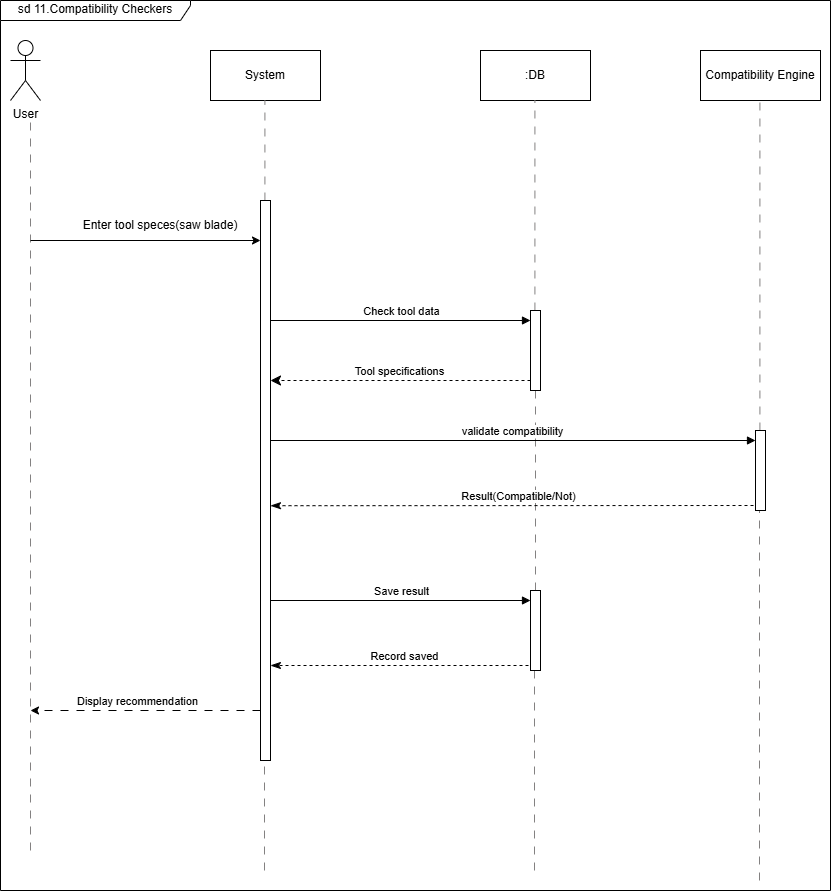

The diagram above was exported from draw.io. Its source (the exported page's mxGraphModel, read from the mxfile embedded in the PNG):
<mxGraphModel dx="1702" dy="2033" grid="1" gridSize="10" guides="1" tooltips="1" connect="1" arrows="1" fold="1" page="1" pageScale="1" pageWidth="850" pageHeight="1100" math="0" shadow="0">
  <root>
    <mxCell id="0" />
    <mxCell id="1" parent="0" />
    <mxCell id="wPXYpFkkgHc7ENukEUNt-1" parent="1" style="shape=umlActor;verticalLabelPosition=bottom;verticalAlign=top;html=1;outlineConnect=0;movable=0;resizable=0;rotatable=0;deletable=0;editable=0;locked=1;connectable=0;" value="User" vertex="1">
      <mxGeometry height="60" width="30" x="20" y="10" as="geometry" />
    </mxCell>
    <mxCell id="wPXYpFkkgHc7ENukEUNt-2" edge="1" parent="1" style="endArrow=none;html=1;rounded=0;dashed=1;dashPattern=8 8;strokeColor=light-dark(#838181, #ededed);" value="">
      <mxGeometry height="50" relative="1" width="50" as="geometry">
        <mxPoint x="40" y="820" as="sourcePoint" />
        <mxPoint x="40" y="90" as="targetPoint" />
      </mxGeometry>
    </mxCell>
    <mxCell id="wPXYpFkkgHc7ENukEUNt-4" parent="1" style="html=1;whiteSpace=wrap;" value="System" vertex="1">
      <mxGeometry height="50" width="110" x="220" y="20" as="geometry" />
    </mxCell>
    <mxCell id="wPXYpFkkgHc7ENukEUNt-5" parent="1" style="html=1;whiteSpace=wrap;" value=":DB" vertex="1">
      <mxGeometry height="50" width="110" x="490" y="20" as="geometry" />
    </mxCell>
    <mxCell id="wPXYpFkkgHc7ENukEUNt-6" parent="1" style="html=1;whiteSpace=wrap;" value="Compatibility Engine" vertex="1">
      <mxGeometry height="50" width="120" x="710" y="20" as="geometry" />
    </mxCell>
    <mxCell id="wPXYpFkkgHc7ENukEUNt-7" edge="1" parent="1" source="wPXYpFkkgHc7ENukEUNt-10" style="endArrow=none;html=1;rounded=0;dashed=1;dashPattern=8 8;strokeColor=light-dark(#838181, #ededed);" value="">
      <mxGeometry height="50" relative="1" width="50" as="geometry">
        <mxPoint x="274.41" y="1036.6666259765625" as="sourcePoint" />
        <mxPoint x="274.41" y="70" as="targetPoint" />
      </mxGeometry>
    </mxCell>
    <mxCell id="wPXYpFkkgHc7ENukEUNt-8" edge="1" parent="1" source="wPXYpFkkgHc7ENukEUNt-23" style="endArrow=none;html=1;rounded=0;dashed=1;dashPattern=8 8;strokeColor=light-dark(#838181, #ededed);" value="">
      <mxGeometry height="50" relative="1" width="50" as="geometry">
        <mxPoint x="544.41" y="1036.6666259765625" as="sourcePoint" />
        <mxPoint x="544.41" y="70" as="targetPoint" />
      </mxGeometry>
    </mxCell>
    <mxCell id="wPXYpFkkgHc7ENukEUNt-9" edge="1" parent="1" source="wPXYpFkkgHc7ENukEUNt-27" style="endArrow=none;html=1;rounded=0;dashed=1;dashPattern=8 8;strokeColor=light-dark(#838181, #ededed);" value="">
      <mxGeometry height="50" relative="1" width="50" as="geometry">
        <mxPoint x="769.41" y="1036.6666259765625" as="sourcePoint" />
        <mxPoint x="769.41" y="70" as="targetPoint" />
      </mxGeometry>
    </mxCell>
    <mxCell id="wPXYpFkkgHc7ENukEUNt-11" edge="1" parent="1" style="endArrow=none;html=1;rounded=0;dashed=1;dashPattern=8 8;strokeColor=light-dark(#838181, #ededed);" target="wPXYpFkkgHc7ENukEUNt-10" value="">
      <mxGeometry height="50" relative="1" width="50" as="geometry">
        <mxPoint x="274" y="840" as="sourcePoint" />
        <mxPoint x="274.41" y="70" as="targetPoint" />
      </mxGeometry>
    </mxCell>
    <mxCell id="wPXYpFkkgHc7ENukEUNt-10" parent="1" style="html=1;points=[[0,0,0,0,5],[0,1,0,0,-5],[1,0,0,0,5],[1,1,0,0,-5]];perimeter=orthogonalPerimeter;outlineConnect=0;targetShapes=umlLifeline;portConstraint=eastwest;newEdgeStyle={&quot;curved&quot;:0,&quot;rounded&quot;:0};" value="" vertex="1">
      <mxGeometry height="560" width="10" x="270" y="170" as="geometry" />
    </mxCell>
    <mxCell id="wPXYpFkkgHc7ENukEUNt-13" edge="1" parent="1" style="endArrow=classic;html=1;rounded=0;" target="wPXYpFkkgHc7ENukEUNt-10" value="">
      <mxGeometry height="50" relative="1" width="50" as="geometry">
        <mxPoint x="40" y="210" as="sourcePoint" />
        <mxPoint x="240" y="350" as="targetPoint" />
      </mxGeometry>
    </mxCell>
    <mxCell id="wPXYpFkkgHc7ENukEUNt-14" edge="1" parent="1" style="endArrow=classic;html=1;rounded=0;dashed=1;dashPattern=8 8;" value="">
      <mxGeometry height="50" relative="1" width="50" as="geometry">
        <mxPoint x="270" y="680" as="sourcePoint" />
        <mxPoint x="40" y="680" as="targetPoint" />
      </mxGeometry>
    </mxCell>
    <mxCell id="wPXYpFkkgHc7ENukEUNt-18" connectable="0" parent="wPXYpFkkgHc7ENukEUNt-14" style="edgeLabel;html=1;align=center;verticalAlign=middle;resizable=0;points=[];" value="Display recommendation" vertex="1">
      <mxGeometry relative="1" x="0.0846" y="-5" as="geometry">
        <mxPoint y="-5" as="offset" />
      </mxGeometry>
    </mxCell>
    <mxCell id="wPXYpFkkgHc7ENukEUNt-15" parent="1" style="text;html=1;whiteSpace=wrap;strokeColor=none;fillColor=none;align=center;verticalAlign=middle;rounded=0;" value="Enter tool speces(saw blade)" vertex="1">
      <mxGeometry height="30" width="160" x="90" y="180" as="geometry" />
    </mxCell>
    <mxCell id="wPXYpFkkgHc7ENukEUNt-24" edge="1" parent="1" style="html=1;verticalAlign=bottom;endArrow=block;curved=0;rounded=0;entryX=1;entryY=0;entryDx=0;entryDy=5;" value="Check tool data">
      <mxGeometry relative="1" as="geometry">
        <mxPoint x="280" y="290" as="sourcePoint" />
        <mxPoint x="540" y="290" as="targetPoint" />
      </mxGeometry>
    </mxCell>
    <mxCell id="wPXYpFkkgHc7ENukEUNt-25" edge="1" parent="1" source="wPXYpFkkgHc7ENukEUNt-23" style="html=1;verticalAlign=bottom;endArrow=classic;dashed=1;endSize=8;curved=0;rounded=0;endFill=1;" value="Tool specifications">
      <mxGeometry relative="1" as="geometry">
        <mxPoint x="560" y="350" as="sourcePoint" />
        <mxPoint x="280" y="350" as="targetPoint" />
      </mxGeometry>
    </mxCell>
    <mxCell id="wPXYpFkkgHc7ENukEUNt-26" edge="1" parent="1" source="wPXYpFkkgHc7ENukEUNt-31" style="endArrow=none;html=1;rounded=0;dashed=1;dashPattern=8 8;strokeColor=light-dark(#838181, #ededed);" target="wPXYpFkkgHc7ENukEUNt-23" value="">
      <mxGeometry height="50" relative="1" width="50" as="geometry">
        <mxPoint x="544.41" y="1036.6666259765625" as="sourcePoint" />
        <mxPoint x="544.41" y="70" as="targetPoint" />
      </mxGeometry>
    </mxCell>
    <mxCell id="wPXYpFkkgHc7ENukEUNt-23" parent="1" style="html=1;points=[[0,0,0,0,5],[0,1,0,0,-5],[1,0,0,0,5],[1,1,0,0,-5]];perimeter=orthogonalPerimeter;outlineConnect=0;targetShapes=umlLifeline;portConstraint=eastwest;newEdgeStyle={&quot;curved&quot;:0,&quot;rounded&quot;:0};" value="" vertex="1">
      <mxGeometry height="80" width="10" x="540" y="280" as="geometry" />
    </mxCell>
    <mxCell id="wPXYpFkkgHc7ENukEUNt-28" edge="1" parent="1" source="wPXYpFkkgHc7ENukEUNt-10" style="html=1;verticalAlign=bottom;endArrow=block;curved=0;rounded=0;entryX=1;entryY=0;entryDx=0;entryDy=5;" value="validate compatibility">
      <mxGeometry relative="1" as="geometry">
        <mxPoint x="300" y="410" as="sourcePoint" />
        <mxPoint x="765" y="410" as="targetPoint" />
      </mxGeometry>
    </mxCell>
    <mxCell id="wPXYpFkkgHc7ENukEUNt-29" edge="1" parent="1" source="wPXYpFkkgHc7ENukEUNt-27" style="html=1;verticalAlign=bottom;endArrow=classicThin;dashed=1;endSize=8;curved=0;rounded=0;exitX=1;exitY=1;exitDx=0;exitDy=-5;entryX=1;entryY=0.545;entryDx=0;entryDy=0;entryPerimeter=0;endFill=1;" target="wPXYpFkkgHc7ENukEUNt-10" value="Result(Compatible/Not)">
      <mxGeometry relative="1" as="geometry">
        <mxPoint x="290" y="475" as="targetPoint" />
      </mxGeometry>
    </mxCell>
    <mxCell id="wPXYpFkkgHc7ENukEUNt-30" edge="1" parent="1" style="endArrow=none;html=1;rounded=0;dashed=1;dashPattern=8 8;strokeColor=light-dark(#838181, #ededed);" target="wPXYpFkkgHc7ENukEUNt-27" value="">
      <mxGeometry height="50" relative="1" width="50" as="geometry">
        <mxPoint x="769" y="850" as="sourcePoint" />
        <mxPoint x="769.41" y="70" as="targetPoint" />
      </mxGeometry>
    </mxCell>
    <mxCell id="wPXYpFkkgHc7ENukEUNt-27" parent="1" style="html=1;points=[[0,0,0,0,5],[0,1,0,0,-5],[1,0,0,0,5],[1,1,0,0,-5]];perimeter=orthogonalPerimeter;outlineConnect=0;targetShapes=umlLifeline;portConstraint=eastwest;newEdgeStyle={&quot;curved&quot;:0,&quot;rounded&quot;:0};" value="" vertex="1">
      <mxGeometry height="80" width="10" x="765" y="400" as="geometry" />
    </mxCell>
    <mxCell id="wPXYpFkkgHc7ENukEUNt-32" edge="1" parent="1" source="wPXYpFkkgHc7ENukEUNt-10" style="html=1;verticalAlign=bottom;endArrow=block;curved=0;rounded=0;entryX=1;entryY=0;entryDx=0;entryDy=5;" value="Save result">
      <mxGeometry relative="1" as="geometry">
        <mxPoint x="260" y="570" as="sourcePoint" />
        <mxPoint x="540" y="570" as="targetPoint" />
      </mxGeometry>
    </mxCell>
    <mxCell id="wPXYpFkkgHc7ENukEUNt-33" edge="1" parent="1" source="wPXYpFkkgHc7ENukEUNt-31" style="html=1;verticalAlign=bottom;endArrow=classicThin;dashed=1;endSize=8;curved=0;rounded=0;exitX=1;exitY=1;exitDx=0;exitDy=-5;endFill=1;" target="wPXYpFkkgHc7ENukEUNt-10" value="Record saved">
      <mxGeometry relative="1" as="geometry">
        <mxPoint x="270" y="635" as="targetPoint" />
      </mxGeometry>
    </mxCell>
    <mxCell id="wPXYpFkkgHc7ENukEUNt-34" edge="1" parent="1" style="endArrow=none;html=1;rounded=0;dashed=1;dashPattern=8 8;strokeColor=light-dark(#838181, #ededed);" target="wPXYpFkkgHc7ENukEUNt-31" value="">
      <mxGeometry height="50" relative="1" width="50" as="geometry">
        <mxPoint x="544" y="840" as="sourcePoint" />
        <mxPoint x="544" y="360" as="targetPoint" />
      </mxGeometry>
    </mxCell>
    <mxCell id="wPXYpFkkgHc7ENukEUNt-31" parent="1" style="html=1;points=[[0,0,0,0,5],[0,1,0,0,-5],[1,0,0,0,5],[1,1,0,0,-5]];perimeter=orthogonalPerimeter;outlineConnect=0;targetShapes=umlLifeline;portConstraint=eastwest;newEdgeStyle={&quot;curved&quot;:0,&quot;rounded&quot;:0};" value="" vertex="1">
      <mxGeometry height="80" width="10" x="540" y="560" as="geometry" />
    </mxCell>
    <mxCell id="wPXYpFkkgHc7ENukEUNt-35" parent="1" style="shape=umlFrame;whiteSpace=wrap;html=1;pointerEvents=0;width=190;height=20;" value="sd 11.Compatibility Checkers" vertex="1">
      <mxGeometry height="890" width="830" x="10" y="-30" as="geometry" />
    </mxCell>
  </root>
</mxGraphModel>